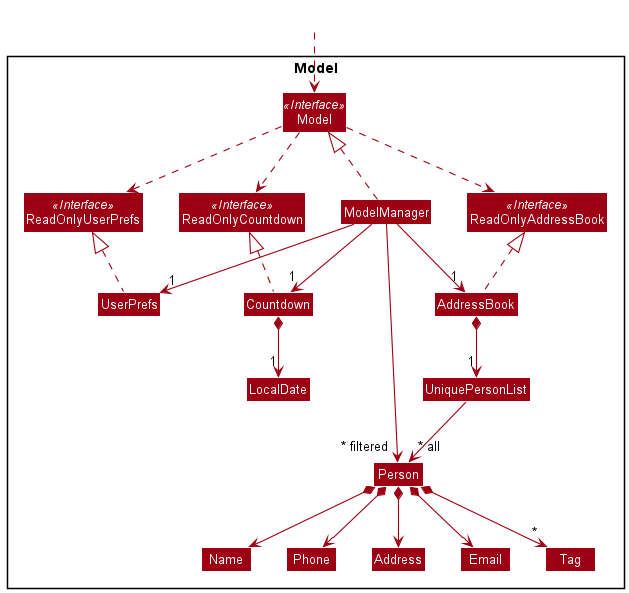

The diagram above was rendered by PlantUML. Its source (embedded in the PNG):
@startuml
!include style.puml
skinparam arrowThickness 1.1
skinparam arrowColor MODEL_COLOR
skinparam classBackgroundColor MODEL_COLOR
skinparam classFontSize 13

Package Model <<Rectangle>>{
Interface ReadOnlyAddressBook <<Interface>>
Interface ReadOnlyCountdown <<Interface>>
Interface ReadOnlyUserPrefs <<Interface>>
Interface Model <<Interface>>
Class AddressBook
Class Countdown
Class ReadOnlyAddressBook
Class ReadOnlyCountdown
Class Model
Class ModelManager
Class UserPrefs
Class ReadOnlyUserPrefs


Class UniquePersonList
Class Person
Class Address
Class Email
Class Name
Class Phone
Class Tag

Class LocalDate
}

Class HiddenOutside #FFFFFF
HiddenOutside ..> Model

AddressBook .up.|> ReadOnlyAddressBook
Countdown .up.|> ReadOnlyCountdown
UserPrefs .up.|> ReadOnlyUserPrefs

ModelManager .up.|> Model
Model .down.> ReadOnlyUserPrefs
Model .down.> ReadOnlyAddressBook
Model .down.> ReadOnlyCountdown

ModelManager -down-> "1" AddressBook
ModelManager -down-> "1" Countdown
ModelManager -down-> "1" UserPrefs

AddressBook *--> "1" UniquePersonList
Countdown *--> "1" LocalDate
UniquePersonList --> "~* all" Person
Person *--> Name
Person *--> Phone
Person *--> Email
Person *--> Address
Person *--> "*" Tag

Name -[hidden]right-> Phone
Phone -[hidden]right-> Address
Address -[hidden]right-> Email

ModelManager -->"~* filtered" Person
@enduml